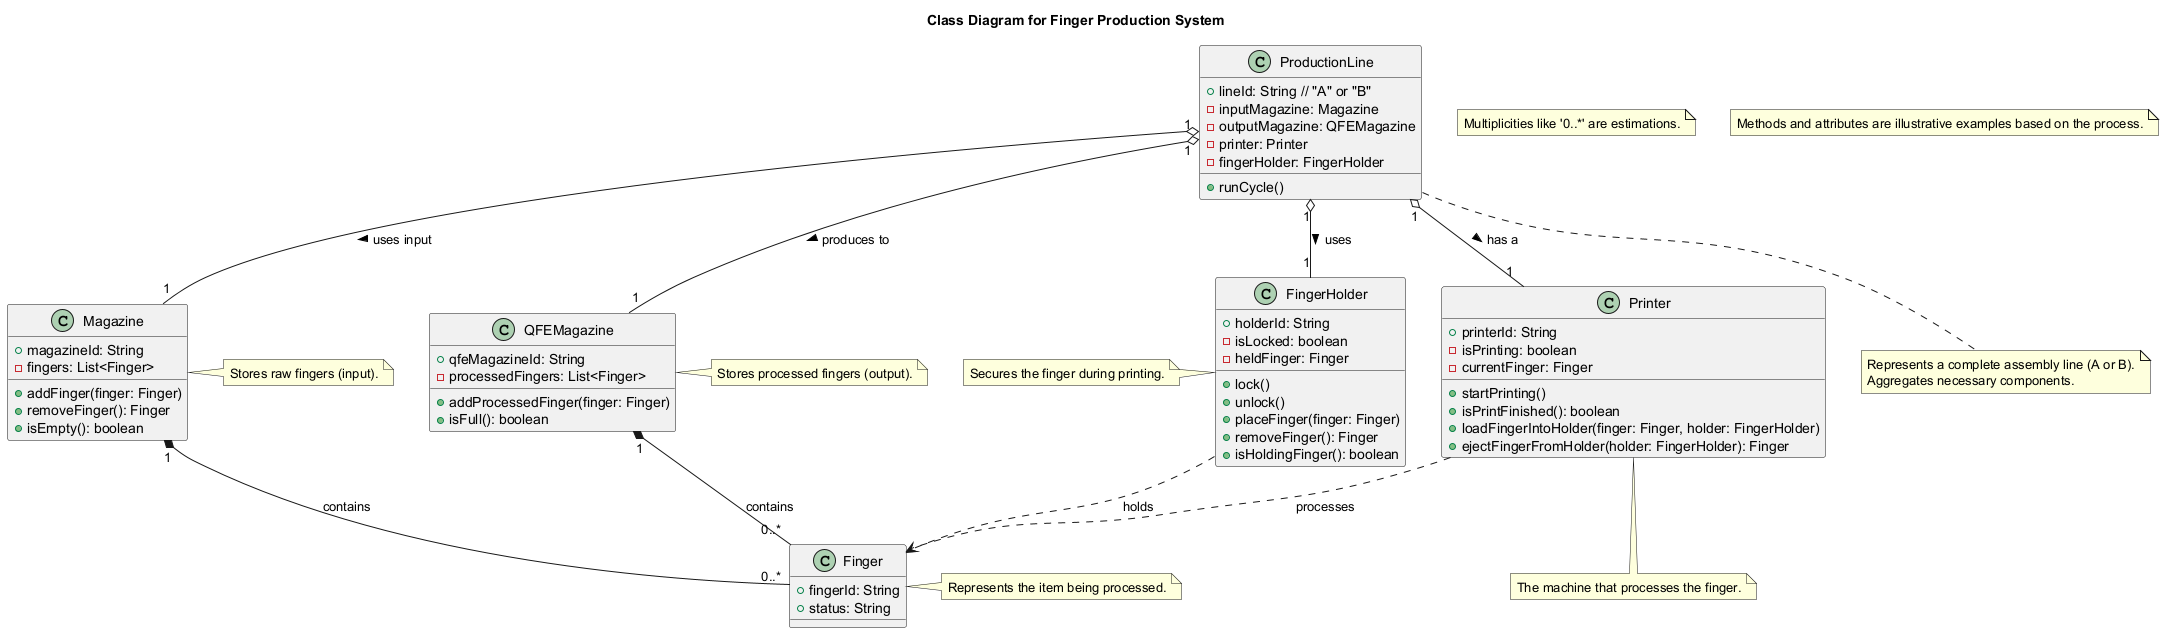

The diagram above was rendered by PlantUML. Its source (embedded in the PNG):
@startuml
title Class Diagram for Finger Production System

class Finger {
  +fingerId: String
  +status: String
}
note right of Finger: Represents the item being processed.

class Magazine {
  +magazineId: String
  -fingers: List<Finger>
  +addFinger(finger: Finger)
  +removeFinger(): Finger
  +isEmpty(): boolean
}
note right of Magazine: Stores raw fingers (input).

class QFEMagazine {
  +qfeMagazineId: String
  -processedFingers: List<Finger>
  +addProcessedFinger(finger: Finger)
  +isFull(): boolean
}
note right of QFEMagazine: Stores processed fingers (output).

class FingerHolder {
  +holderId: String
  -isLocked: boolean
  -heldFinger: Finger
  +lock()
  +unlock()
  +placeFinger(finger: Finger)
  +removeFinger(): Finger
  +isHoldingFinger(): boolean
}
note left of FingerHolder: Secures the finger during printing.

class Printer {
  +printerId: String
  -isPrinting: boolean
  -currentFinger: Finger
  +startPrinting()
  +isPrintFinished(): boolean
  +loadFingerIntoHolder(finger: Finger, holder: FingerHolder)
  +ejectFingerFromHolder(holder: FingerHolder): Finger
}
note bottom of Printer: The machine that processes the finger.

class ProductionLine {
  +lineId: String // "A" or "B"
  -inputMagazine: Magazine
  -outputMagazine: QFEMagazine
  -printer: Printer
  -fingerHolder: FingerHolder
  +runCycle()
}
note bottom of ProductionLine
  Represents a complete assembly line (A or B).
  Aggregates necessary components.
end note

ProductionLine "1" o-- "1" Printer : has a >
ProductionLine "1" o-- "1" Magazine : uses input >
ProductionLine "1" o-- "1" FingerHolder : uses >
ProductionLine "1" o-- "1" QFEMagazine : produces to >

Printer ..> Finger : processes
Magazine "1" *-- "0..*" Finger : contains
QFEMagazine "1" *-- "0..*" Finger : contains
FingerHolder ..> Finger : holds

note "Multiplicities like '0..*' are estimations." as N_Multiplicity
note "Methods and attributes are illustrative examples based on the process." as N_AttribMethod
@enduml